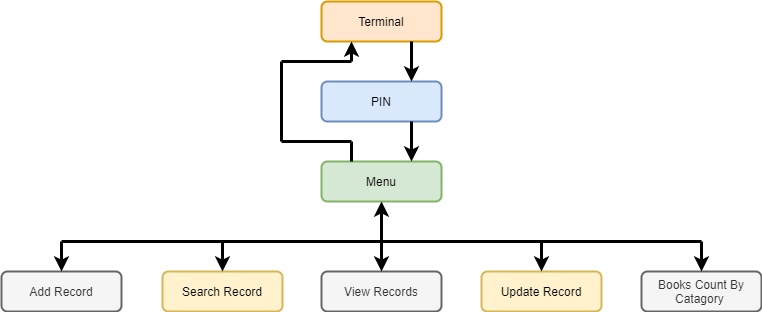

The diagram above was exported from draw.io. Its source (the exported page's mxGraphModel, read from the mxfile embedded in the PNG):
<mxGraphModel dx="852" dy="408" grid="1" gridSize="10" guides="1" tooltips="1" connect="1" arrows="1" fold="1" page="1" pageScale="1" pageWidth="850" pageHeight="1100" math="0" shadow="0">
  <root>
    <mxCell id="0" />
    <mxCell id="1" parent="0" />
    <mxCell id="cqiDrCBFiyYmx8gwluEt-1" value="PIN" style="rounded=1;whiteSpace=wrap;html=1;strokeWidth=2;fillColor=#dae8fc;strokeColor=#6c8ebf;" vertex="1" parent="1">
      <mxGeometry x="360" y="200" width="120" height="40" as="geometry" />
    </mxCell>
    <mxCell id="cqiDrCBFiyYmx8gwluEt-2" value="Terminal" style="rounded=1;whiteSpace=wrap;html=1;strokeWidth=2;fillColor=#ffe6cc;strokeColor=#d79b00;" vertex="1" parent="1">
      <mxGeometry x="360" y="120" width="120" height="40" as="geometry" />
    </mxCell>
    <mxCell id="cqiDrCBFiyYmx8gwluEt-3" value="Menu" style="rounded=1;whiteSpace=wrap;html=1;strokeWidth=2;fillColor=#d5e8d4;strokeColor=#82b366;" vertex="1" parent="1">
      <mxGeometry x="360" y="280" width="120" height="40" as="geometry" />
    </mxCell>
    <mxCell id="cqiDrCBFiyYmx8gwluEt-4" value="Update Record" style="rounded=1;whiteSpace=wrap;html=1;strokeWidth=2;fillColor=#fff2cc;strokeColor=#d6b656;" vertex="1" parent="1">
      <mxGeometry x="520" y="390" width="120" height="40" as="geometry" />
    </mxCell>
    <mxCell id="cqiDrCBFiyYmx8gwluEt-5" value="View Records" style="rounded=1;whiteSpace=wrap;html=1;strokeWidth=2;fillColor=#f5f5f5;strokeColor=#666666;fontColor=#333333;" vertex="1" parent="1">
      <mxGeometry x="360" y="390" width="120" height="40" as="geometry" />
    </mxCell>
    <mxCell id="cqiDrCBFiyYmx8gwluEt-6" value="Search Record" style="rounded=1;whiteSpace=wrap;html=1;strokeWidth=2;fillColor=#fff2cc;strokeColor=#d6b656;" vertex="1" parent="1">
      <mxGeometry x="201" y="390" width="120" height="40" as="geometry" />
    </mxCell>
    <mxCell id="cqiDrCBFiyYmx8gwluEt-7" value="Add Record" style="rounded=1;whiteSpace=wrap;html=1;strokeWidth=2;fillColor=#f5f5f5;strokeColor=#666666;fontColor=#333333;" vertex="1" parent="1">
      <mxGeometry x="40" y="390" width="120" height="40" as="geometry" />
    </mxCell>
    <mxCell id="cqiDrCBFiyYmx8gwluEt-9" value="Books Count By Catagory&amp;nbsp;" style="rounded=1;whiteSpace=wrap;html=1;strokeWidth=2;fillColor=#f5f5f5;strokeColor=#666666;fontColor=#333333;" vertex="1" parent="1">
      <mxGeometry x="680" y="390" width="120" height="40" as="geometry" />
    </mxCell>
    <mxCell id="cqiDrCBFiyYmx8gwluEt-11" value="" style="endArrow=classic;html=1;entryX=0.75;entryY=0;entryDx=0;entryDy=0;exitX=0.75;exitY=1;exitDx=0;exitDy=0;strokeWidth=3;" edge="1" parent="1" source="cqiDrCBFiyYmx8gwluEt-2" target="cqiDrCBFiyYmx8gwluEt-1">
      <mxGeometry width="50" height="50" relative="1" as="geometry">
        <mxPoint x="400" y="200" as="sourcePoint" />
        <mxPoint x="450" y="150" as="targetPoint" />
        <Array as="points">
          <mxPoint x="450" y="180" />
        </Array>
      </mxGeometry>
    </mxCell>
    <mxCell id="cqiDrCBFiyYmx8gwluEt-13" value="" style="endArrow=classic;html=1;entryX=0.75;entryY=0;entryDx=0;entryDy=0;strokeWidth=3;" edge="1" parent="1" target="cqiDrCBFiyYmx8gwluEt-3">
      <mxGeometry width="50" height="50" relative="1" as="geometry">
        <mxPoint x="450" y="240" as="sourcePoint" />
        <mxPoint x="470" y="260" as="targetPoint" />
      </mxGeometry>
    </mxCell>
    <mxCell id="cqiDrCBFiyYmx8gwluEt-14" value="" style="endArrow=none;html=1;jumpSize=6;endSize=7;strokeWidth=3;" edge="1" parent="1">
      <mxGeometry width="50" height="50" relative="1" as="geometry">
        <mxPoint x="100" y="360" as="sourcePoint" />
        <mxPoint x="740" y="360" as="targetPoint" />
      </mxGeometry>
    </mxCell>
    <mxCell id="cqiDrCBFiyYmx8gwluEt-15" value="" style="endArrow=none;html=1;exitX=0.25;exitY=0;exitDx=0;exitDy=0;strokeWidth=3;" edge="1" parent="1" source="cqiDrCBFiyYmx8gwluEt-3">
      <mxGeometry width="50" height="50" relative="1" as="geometry">
        <mxPoint x="400" y="270" as="sourcePoint" />
        <mxPoint x="390" y="260" as="targetPoint" />
      </mxGeometry>
    </mxCell>
    <mxCell id="cqiDrCBFiyYmx8gwluEt-16" value="" style="endArrow=none;html=1;strokeWidth=3;" edge="1" parent="1">
      <mxGeometry width="50" height="50" relative="1" as="geometry">
        <mxPoint x="390" y="260" as="sourcePoint" />
        <mxPoint x="320" y="260" as="targetPoint" />
      </mxGeometry>
    </mxCell>
    <mxCell id="cqiDrCBFiyYmx8gwluEt-17" value="" style="endArrow=none;html=1;strokeWidth=3;" edge="1" parent="1">
      <mxGeometry width="50" height="50" relative="1" as="geometry">
        <mxPoint x="320" y="260" as="sourcePoint" />
        <mxPoint x="320" y="180" as="targetPoint" />
      </mxGeometry>
    </mxCell>
    <mxCell id="cqiDrCBFiyYmx8gwluEt-21" value="" style="endArrow=none;html=1;strokeWidth=3;" edge="1" parent="1">
      <mxGeometry width="50" height="50" relative="1" as="geometry">
        <mxPoint x="320" y="180" as="sourcePoint" />
        <mxPoint x="390" y="180" as="targetPoint" />
      </mxGeometry>
    </mxCell>
    <mxCell id="cqiDrCBFiyYmx8gwluEt-23" value="" style="endArrow=classic;html=1;entryX=0.25;entryY=1;entryDx=0;entryDy=0;strokeWidth=3;" edge="1" parent="1" target="cqiDrCBFiyYmx8gwluEt-2">
      <mxGeometry width="50" height="50" relative="1" as="geometry">
        <mxPoint x="390" y="180" as="sourcePoint" />
        <mxPoint x="450" y="220" as="targetPoint" />
      </mxGeometry>
    </mxCell>
    <mxCell id="cqiDrCBFiyYmx8gwluEt-24" value="" style="endArrow=classic;html=1;entryX=0.5;entryY=0;entryDx=0;entryDy=0;strokeWidth=3;" edge="1" parent="1" target="cqiDrCBFiyYmx8gwluEt-7">
      <mxGeometry width="50" height="50" relative="1" as="geometry">
        <mxPoint x="100" y="360" as="sourcePoint" />
        <mxPoint x="450" y="250" as="targetPoint" />
      </mxGeometry>
    </mxCell>
    <mxCell id="cqiDrCBFiyYmx8gwluEt-25" value="" style="endArrow=classic;html=1;entryX=0.5;entryY=0;entryDx=0;entryDy=0;strokeWidth=3;" edge="1" parent="1" target="cqiDrCBFiyYmx8gwluEt-6">
      <mxGeometry width="50" height="50" relative="1" as="geometry">
        <mxPoint x="261" y="360" as="sourcePoint" />
        <mxPoint x="450" y="250" as="targetPoint" />
      </mxGeometry>
    </mxCell>
    <mxCell id="cqiDrCBFiyYmx8gwluEt-26" value="" style="endArrow=classic;html=1;entryX=0.5;entryY=0;entryDx=0;entryDy=0;strokeWidth=3;" edge="1" parent="1" target="cqiDrCBFiyYmx8gwluEt-5">
      <mxGeometry width="50" height="50" relative="1" as="geometry">
        <mxPoint x="420" y="360" as="sourcePoint" />
        <mxPoint x="450" y="250" as="targetPoint" />
      </mxGeometry>
    </mxCell>
    <mxCell id="cqiDrCBFiyYmx8gwluEt-27" value="" style="endArrow=classic;html=1;entryX=0.5;entryY=0;entryDx=0;entryDy=0;strokeWidth=3;" edge="1" parent="1" target="cqiDrCBFiyYmx8gwluEt-4">
      <mxGeometry width="50" height="50" relative="1" as="geometry">
        <mxPoint x="580" y="360" as="sourcePoint" />
        <mxPoint x="450" y="250" as="targetPoint" />
      </mxGeometry>
    </mxCell>
    <mxCell id="cqiDrCBFiyYmx8gwluEt-28" value="" style="endArrow=classic;html=1;entryX=0.5;entryY=0;entryDx=0;entryDy=0;strokeWidth=3;" edge="1" parent="1" target="cqiDrCBFiyYmx8gwluEt-9">
      <mxGeometry width="50" height="50" relative="1" as="geometry">
        <mxPoint x="740" y="360" as="sourcePoint" />
        <mxPoint x="450" y="250" as="targetPoint" />
      </mxGeometry>
    </mxCell>
    <mxCell id="cqiDrCBFiyYmx8gwluEt-29" value="" style="endArrow=classic;html=1;entryX=0.5;entryY=1;entryDx=0;entryDy=0;strokeWidth=3;" edge="1" parent="1" target="cqiDrCBFiyYmx8gwluEt-3">
      <mxGeometry width="50" height="50" relative="1" as="geometry">
        <mxPoint x="420" y="360" as="sourcePoint" />
        <mxPoint x="450" y="250" as="targetPoint" />
      </mxGeometry>
    </mxCell>
  </root>
</mxGraphModel>